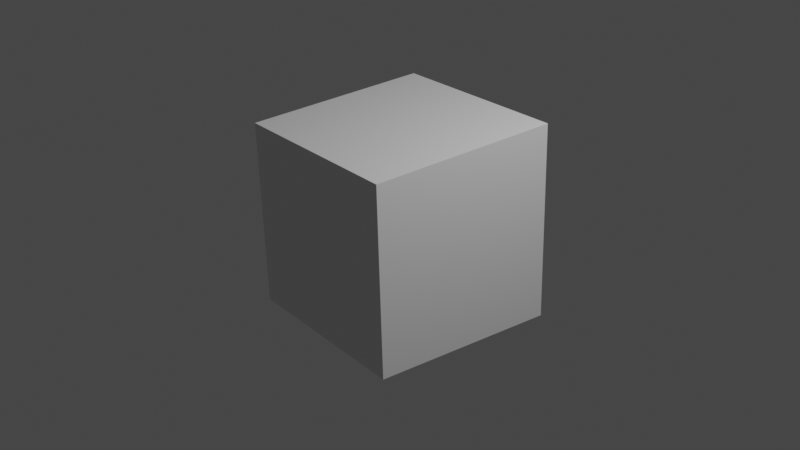 # Source: Rotating_Cube.blend  (saved by Blender 2.83.19; exported with 4.5.12 LTS)
import bpy
from mathutils import Matrix  # noqa: F401  (used for matrix-valued properties, if any)

bpy.ops.wm.read_factory_settings(use_empty=True)
scene = bpy.context.scene
scene.name = 'Scene'

# ---- collections
col_collection = bpy.data.collections.new('Collection'); scene.collection.children.link(col_collection)

# ---- materials (node trees are filled in below, after node groups)
mat_material = bpy.data.materials.new('Material')
mat_material.alpha_threshold = 0.0
mat_material.use_transparent_shadow = False
mat_material.line_color = (0.0, 0.0, 0.0, 1.0)

# ---- material node trees
mat_material.use_nodes = True; mat_material.node_tree.nodes.clear()
_N = mat_material.node_tree.nodes; _L = mat_material.node_tree.links
n0 = _N.new('ShaderNodeOutputMaterial'); n0.name = 'Material Output'; n0.location = (300, 300)
n1 = _N.new('ShaderNodeBsdfPrincipled'); n1.name = 'Principled BSDF'; n1.location = (10, 300)
n1.distribution = 'GGX'
n1.subsurface_method = 'BURLEY'
n1.inputs[2].default_value = 0.4
n1.inputs[3].default_value = 1.45
n1.inputs[27].default_value = (0.0, 0.0, 0.0, 1.0)
n1.inputs[28].default_value = 1.0
_L.new(n1.outputs[0], n0.inputs[0])
n0.is_active_output = True

# ---- world
world_world = bpy.data.worlds.new('World'); scene.world = world_world
world_world.use_nodes = True; world_world.node_tree.nodes.clear()
_N = world_world.node_tree.nodes; _L = world_world.node_tree.links
n0 = _N.new('ShaderNodeOutputWorld'); n0.name = 'World Output'; n0.location = (300, 300)
n1 = _N.new('ShaderNodeBackground'); n1.name = 'Background'; n1.location = (10, 300)
n1.inputs[0].default_value = (0.05088, 0.05088, 0.05088, 1.0)
_L.new(n1.outputs[0], n0.inputs[0])
n0.is_active_output = True
world_world.color = (0.05088, 0.05088, 0.05088)
world_world.use_sun_shadow = False
world_world.sun_shadow_jitter_overblur = 0.0

# ---- cameras
cam_camera = bpy.data.cameras.new('Camera')
cam_camera.clip_end = 100.0
cam_camera.ortho_scale = 7.314

# ---- lights
light_light = bpy.data.lights.new('Light', 'POINT')
light_light.transmission_factor = 0.0
light_light.energy = 1000.0
light_light.shadow_soft_size = 0.1
light_light.shadow_maximum_resolution = 0.006
light_light.use_absolute_resolution = True

# ---- meshes
me_cube = bpy.data.meshes.new('Cube')
me_cube.from_pydata([(1.0, 1.0, 1.0), (1.0, 1.0, -1.0), (1.06, -1.03, 1.03), (1.046, -1.061, -1.062), (-1.0, 1.0, 1.0), (-1.0, 1.0, -1.0), (-1.06, -1.03, 1.03), (-1.07, -1.048, -1.05)], [], [(0, 4, 6, 2), (3, 2, 6, 7), (7, 6, 4, 5), (5, 1, 3, 7), (1, 0, 2, 3), (5, 4, 0, 1)])
_uv = me_cube.uv_layers.new(name='UVMap')
_uv.uv.foreach_set('vector', [0.625, 0.5, 0.875, 0.5, 0.875, 0.75, 0.625, 0.75, 0.375, 0.75, 0.625, 0.75, 0.625, 1.0, 0.375, 1.0, 0.375, 0.0, 0.625, 0.0, 0.625, 0.25, 0.375, 0.25, 0.125, 0.5, 0.375, 0.5, 0.375, 0.75, 0.125, 0.75, 0.375, 0.5, 0.625, 0.5, 0.625, 0.75, 0.375, 0.75, 0.375, 0.25, 0.625, 0.25, 0.625, 0.5, 0.375, 0.5])
me_cube.materials.append(mat_material)
me_cube.use_remesh_preserve_volume = False
me_cube.use_remesh_preserve_attributes = False
me_cube.use_mirror_vertex_groups = False
me_cube.update()

# ---- objects
ob_cube = bpy.data.objects.new('Cube', me_cube)
ob_light = bpy.data.objects.new('Light', light_light)
ob_camera = bpy.data.objects.new('Camera', cam_camera)

# ---- transforms, parenting, visibility, modifiers, constraints
ob_cube.location = (0.0, 0.0, 0.0)
ob_cube.rotation_mode = 'QUATERNION'
ob_cube.rotation_quaternion = (0.02898, 0.698, -0.03648, 0.7146)
ob_cube.lock_rotations_4d = False
ob_cube.empty_display_type = 'ARROWS'
ob_cube.lineart.crease_threshold = 0.0
ob_light.location = (4.076, 1.005, 5.904)
ob_light.rotation_euler = (0.6503, 0.05522, 1.866)
ob_light.lock_rotations_4d = False
ob_light.empty_display_type = 'ARROWS'
ob_light.color = (0.0, 0.0, 0.0, 0.0)
ob_light.lineart.crease_threshold = 0.0
ob_camera.location = (7.359, -6.926, 4.958)
ob_camera.rotation_euler = (1.109, 0.0, 0.8149)
ob_camera.lock_rotations_4d = False
ob_camera.empty_display_type = 'ARROWS'
ob_camera.color = (0.0, 0.0, 0.0, 0.0)
ob_camera.display_type = 'WIRE'
ob_camera.lineart.crease_threshold = 0.0

# ---- collection membership
col_collection.objects.link(ob_cube)
col_collection.objects.link(ob_light)
col_collection.objects.link(ob_camera)

# ---- scene / render settings (as saved in the file)
scene.camera = ob_camera
scene.frame_start = 0; scene.frame_end = 1000; scene.frame_set(0)
scene.render.engine = 'BLENDER_EEVEE_NEXT'
scene.render.image_settings.file_format = 'FFMPEG'
scene.render.image_settings.color_mode = 'RGB'
scene.cycles.use_denoising = False
scene.cycles.samples = 128
scene.cycles.sampling_pattern = 'TABULATED_SOBOL'
scene.cycles.use_adaptive_sampling = False
scene.cycles.use_light_tree = False
scene.view_settings.view_transform = 'Filmic'
bpy.context.view_layer.update()

